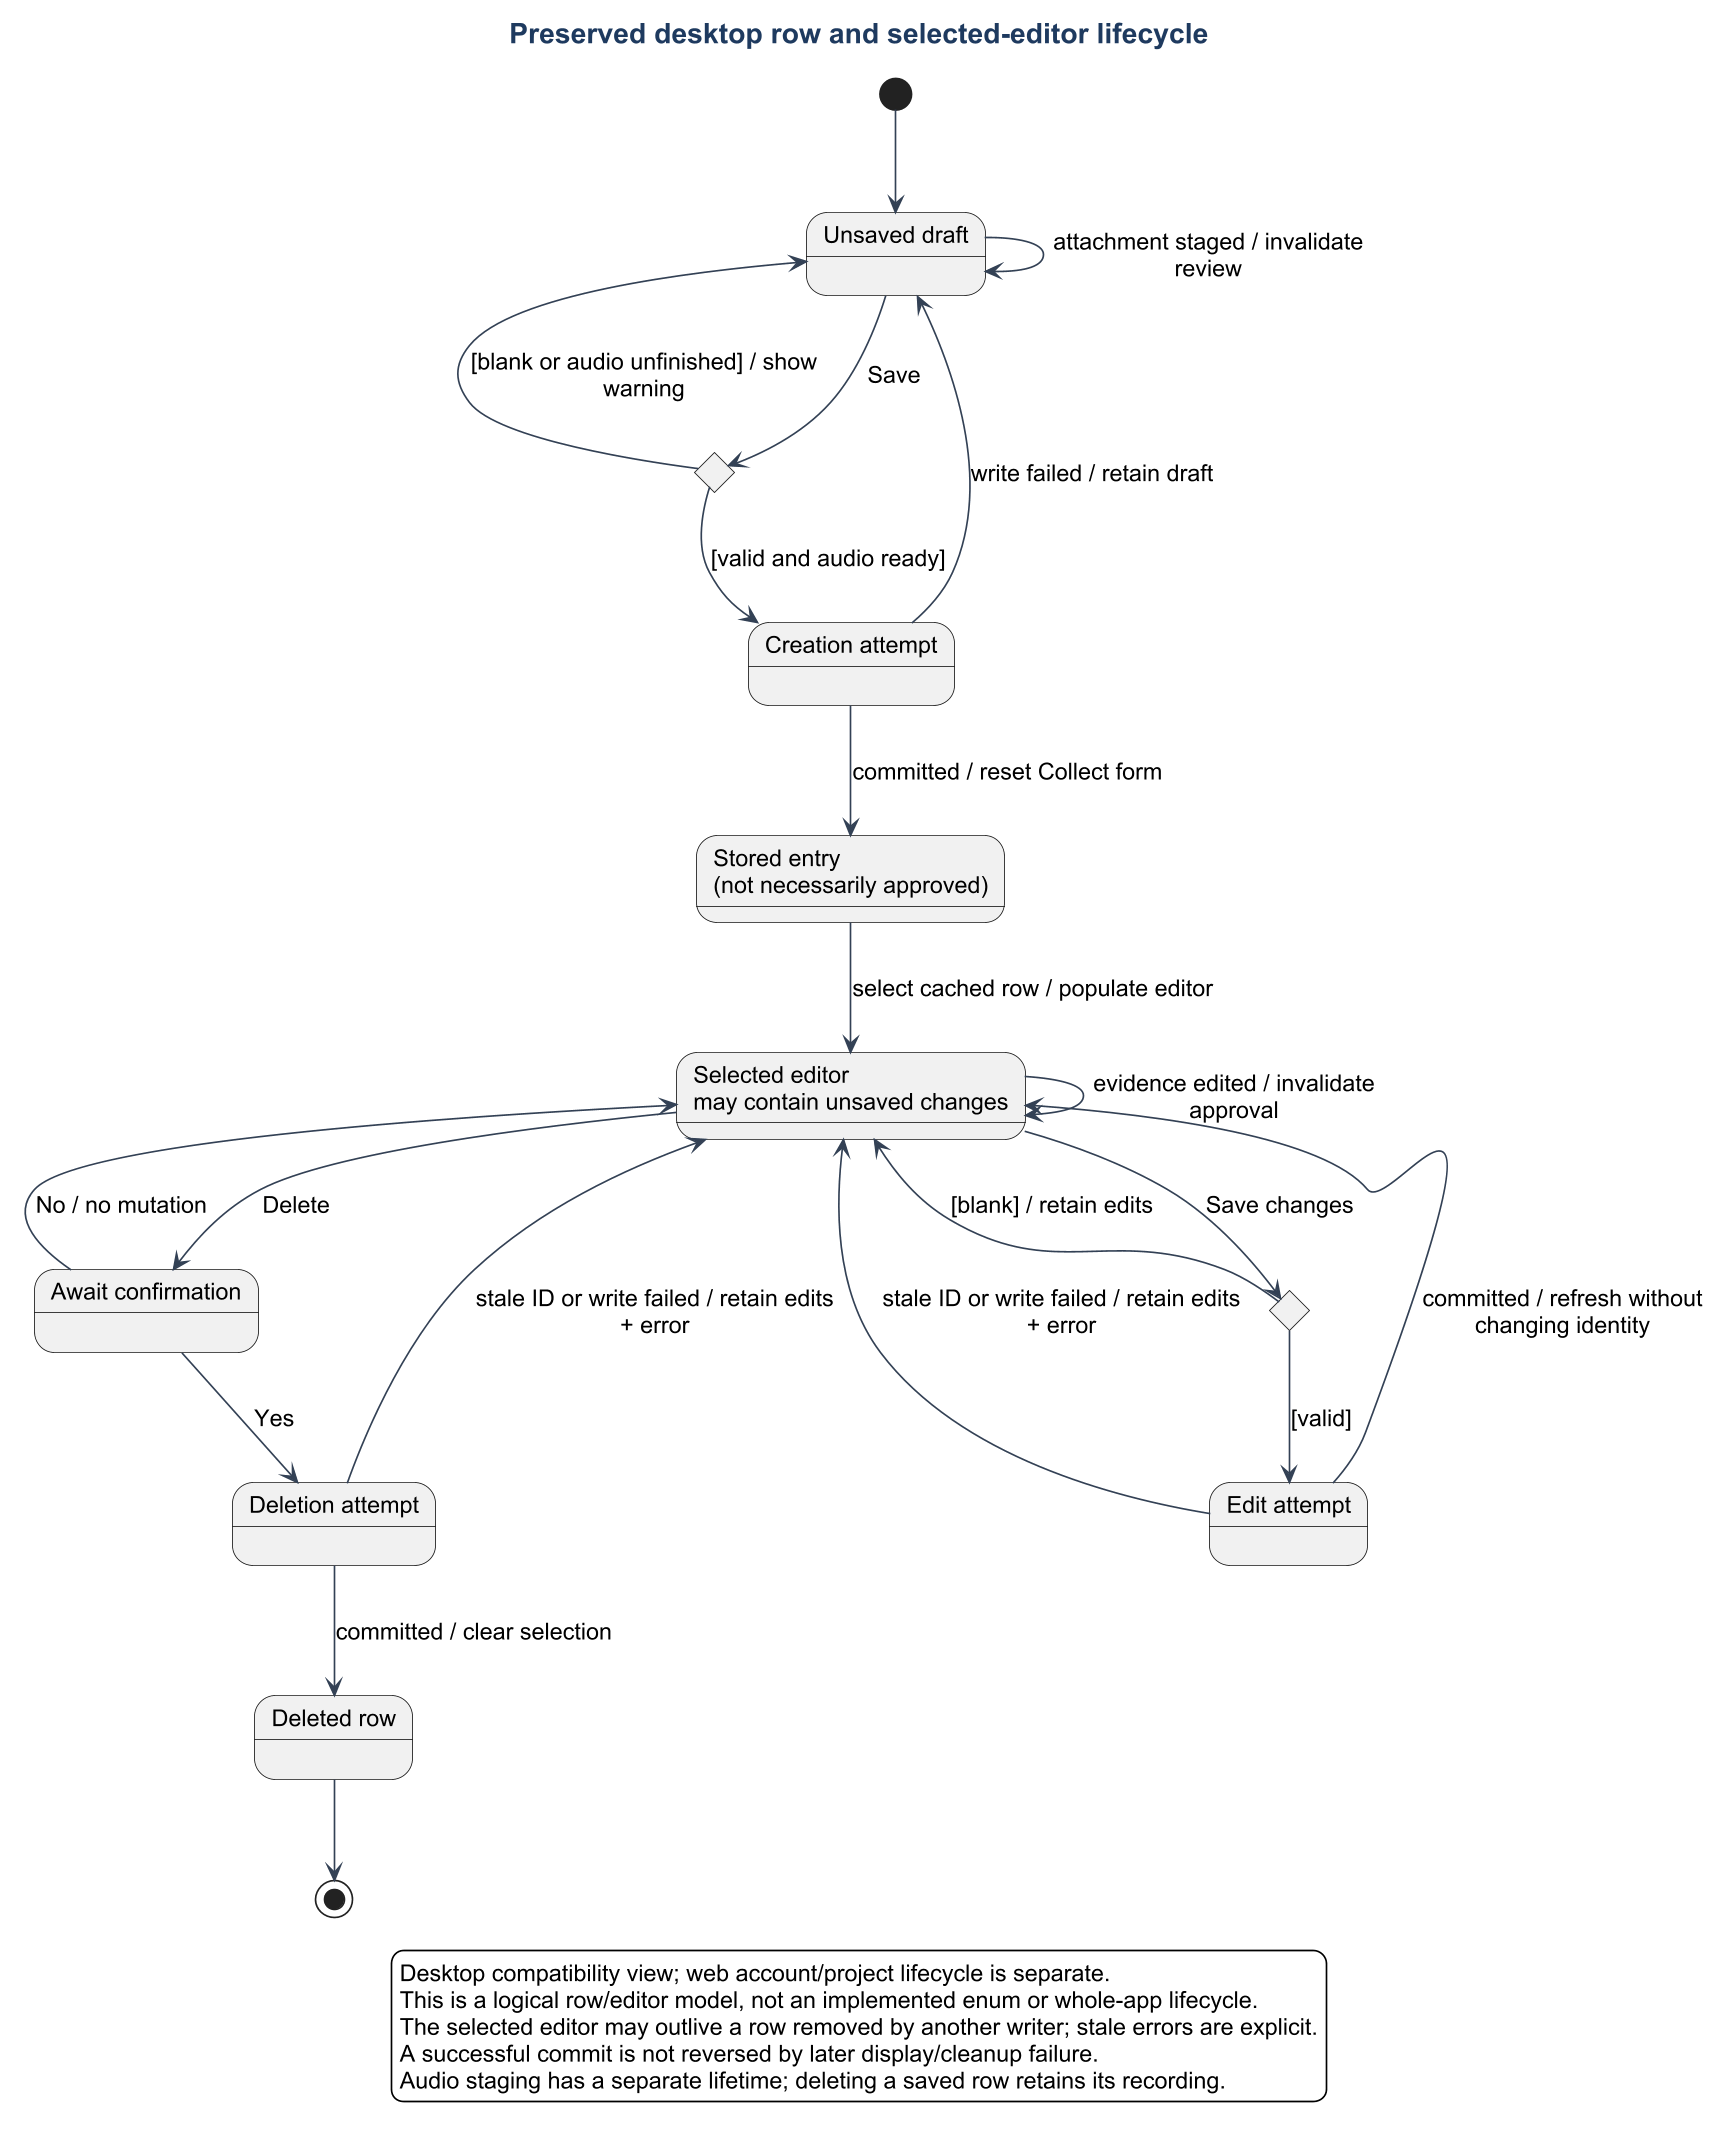

The diagram above was rendered by PlantUML. Its source (embedded in the PNG):
@startuml
!include theme.iuml
title Preserved desktop row and selected-editor lifecycle
state "Unsaved draft" as Draft
state "Check new entry" as CheckNew <<choice>>
state "Stored entry\n(not necessarily approved)" as Persisted
state "Selected editor\nmay contain unsaved changes" as Selected
state "Check edit" as CheckEdit <<choice>>
state "Await confirmation" as Confirm
state "Deletion attempt" as DeleteAttempt
state "Creation attempt" as CreateAttempt
state "Edit attempt" as EditAttempt
state "Deleted row" as Deleted
[*] --> Draft
Draft --> Draft : attachment staged / invalidate review
Draft --> CheckNew : Save
CheckNew --> Draft : [blank or audio unfinished] / show warning
CheckNew --> CreateAttempt : [valid and audio ready]
CreateAttempt --> Draft : write failed / retain draft
CreateAttempt --> Persisted : committed / reset Collect form
Persisted --> Selected : select cached row / populate editor
Selected --> Selected : evidence edited / invalidate approval
Selected --> CheckEdit : Save changes
CheckEdit --> Selected : [blank] / retain edits
CheckEdit --> EditAttempt : [valid]
EditAttempt --> Selected : committed / refresh without changing identity
EditAttempt --> Selected : stale ID or write failed / retain edits + error
Selected --> Confirm : Delete
Confirm --> Selected : No / no mutation
Confirm --> DeleteAttempt : Yes
DeleteAttempt --> Selected : stale ID or write failed / retain edits + error
DeleteAttempt --> Deleted : committed / clear selection
Deleted --> [*]
legend bottom
  Desktop compatibility view; web account/project lifecycle is separate.
  This is a logical row/editor model, not an implemented enum or whole-app lifecycle.
  The selected editor may outlive a row removed by another writer; stale errors are explicit.
  A successful commit is not reversed by later display/cleanup failure.
  Audio staging has a separate lifetime; deleting a saved row retains its recording.
endlegend
@enduml